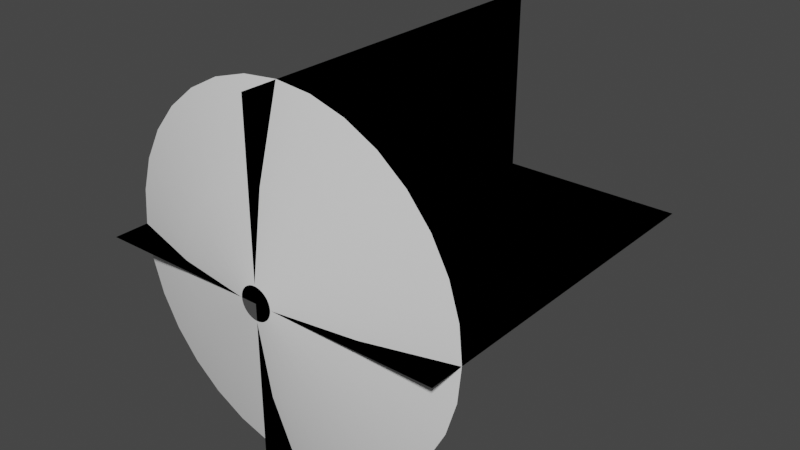 # Source: muzzleflash_cone.blend  (saved by Blender 2.92.15; exported with 4.5.12 LTS)
import bpy
from mathutils import Matrix  # noqa: F401  (used for matrix-valued properties, if any)

bpy.ops.wm.read_factory_settings(use_empty=True)
scene = bpy.context.scene
scene.name = 'Scene'

# ---- collections
col_collection = bpy.data.collections.new('Collection'); scene.collection.children.link(col_collection)

# ---- world
world_world = bpy.data.worlds.new('World'); scene.world = world_world
world_world.use_nodes = True; world_world.node_tree.nodes.clear()
_N = world_world.node_tree.nodes; _L = world_world.node_tree.links
n0 = _N.new('ShaderNodeOutputWorld'); n0.name = 'World Output'; n0.location = (300, 300)
n1 = _N.new('ShaderNodeBackground'); n1.name = 'Background'; n1.location = (10, 300)
n1.inputs[0].default_value = (0.05088, 0.05088, 0.05088, 1.0)
_L.new(n1.outputs[0], n0.inputs[0])
n0.is_active_output = True
world_world.color = (0.05088, 0.05088, 0.05088)
world_world.use_sun_shadow = False
world_world.sun_shadow_jitter_overblur = 0.0

# ---- meshes
me_circle = bpy.data.meshes.new('Circle')
me_circle.from_pydata([(0.0, 1.0, 0.1951), (-0.1951, 0.9808, 0.1951), (-0.3827, 0.9239, 0.1951), (-0.5556, 0.8315, 0.1951), (-0.7071, 0.7071, 0.1951), (-0.8315, 0.5556, 0.1951), (-0.9239, 0.3827, 0.1951), (-0.9808, 0.1951, 0.1951), (-1.0, 7.55e-08, 0.1951), (-0.9808, -0.1951, 0.1951), (-0.9239, -0.3827, 0.1951), (-0.8315, -0.5556, 0.1951), (-0.7071, -0.7071, 0.1951), (-0.5556, -0.8315, 0.1951), (-0.3827, -0.9239, 0.1951), (-0.1951, -0.9808, 0.1951), (3.258e-07, -1.0, 0.1951), (0.1951, -0.9808, 0.1951), (0.3827, -0.9239, 0.1951), (0.5556, -0.8315, 0.1951), (0.7071, -0.7071, 0.1951), (0.8315, -0.5556, 0.1951), (0.9239, -0.3827, 0.1951), (0.9808, -0.1951, 0.1951), (1.0, 9.656e-07, 0.1951), (0.9808, 0.1951, 0.1951), (0.9239, 0.3827, 0.1951), (0.8315, 0.5556, 0.1951), (0.7071, 0.7071, 0.1951), (0.5556, 0.8315, 0.1951), (0.3827, 0.9239, 0.1951), (0.1951, 0.9808, 0.1951), (-1.08e-07, 0.09024, 0.0), (-0.01761, 0.08851, 0.0), (-0.03453, 0.08337, 0.0), (-0.05014, 0.07504, 0.0), (-0.06381, 0.06381, 0.0), (-0.07504, 0.05014, 0.0), (-0.08337, 0.03454, 0.0), (-0.08851, 0.01761, 0.0), (-0.09024, 2.661e-07, 0.0), (-0.08851, -0.01761, 0.0), (-0.08337, -0.03453, 0.0), (-0.07504, -0.05014, 0.0), (-0.06381, -0.06381, 0.0), (-0.05014, -0.07503, 0.0), (-0.03453, -0.08337, 0.0), (-0.01761, -0.08851, 0.0), (-7.862e-08, -0.09024, 0.0), (0.01761, -0.08851, 0.0), (0.03453, -0.08337, 0.0), (0.05014, -0.07503, 0.0), (0.06381, -0.06381, 0.0), (0.07504, -0.05014, 0.0), (0.08337, -0.03453, 0.0), (0.08851, -0.01761, 0.0), (0.09024, 3.464e-07, 0.0), (0.08851, 0.01761, 0.0), (0.08337, 0.03454, 0.0), (0.07503, 0.05014, 0.0), (0.06381, 0.06381, 0.0), (0.05014, 0.07504, 0.0), (0.03453, 0.08337, 0.0), (0.01761, 0.08851, 0.0), (0.3855, 0.3855, 0.06714), (0.3029, 0.4533, 0.06714), (-0.1063, -0.5346, 0.06714), (1.236e-07, -0.5451, 0.06714), (-0.2086, 0.5036, 0.06714), (-0.3029, 0.4533, 0.06714), (0.2086, 0.5036, 0.06714), (0.1063, -0.5346, 0.06714), (-0.3855, 0.3855, 0.06714), (0.1063, 0.5346, 0.06714), (0.2086, -0.5036, 0.06714), (-0.4533, 0.3029, 0.06714), (-5.401e-08, 0.5451, 0.06714), (0.3029, -0.4533, 0.06714), (-0.5036, 0.2086, 0.06714), (0.3855, -0.3855, 0.06714), (-0.5346, 0.1063, 0.06714), (0.4533, -0.3029, 0.06714), (-0.5451, 1.708e-07, 0.06714), (0.5036, -0.2086, 0.06714), (-0.5346, -0.1063, 0.06714), (0.5346, -0.1063, 0.06714), (-0.5036, -0.2086, 0.06714), (0.5451, 6.56e-07, 0.06714), (-0.4533, -0.3029, 0.06714), (0.5346, 0.1063, 0.06714), (-0.3855, -0.3855, 0.06714), (0.5036, 0.2086, 0.06714), (-0.3029, -0.4533, 0.06714), (0.4533, 0.3029, 0.06714), (-0.2086, -0.5036, 0.06714), (-0.1063, 0.5346, 0.06714), (0.0011, 0.9985, 0.1942), (-0.194, 0.9793, 0.1942), (-0.3816, 0.9224, 0.1942), (-0.5545, 0.83, 0.1942), (-0.706, 0.7056, 0.1942), (-0.8304, 0.5541, 0.1942), (-0.9228, 0.3812, 0.1942), (-0.9797, 0.1936, 0.1942), (-0.9989, -0.001508, 0.1942), (-0.9797, -0.1966, 0.1942), (-0.9228, -0.3842, 0.1942), (-0.8304, -0.5571, 0.1942), (-0.706, -0.7086, 0.1942), (-0.5545, -0.833, 0.1942), (-0.3816, -0.9254, 0.1942), (-0.194, -0.9823, 0.1942), (0.0011, -1.002, 0.1942), (0.1962, -0.9823, 0.1942), (0.3838, -0.9254, 0.1942), (0.5567, -0.833, 0.1942), (0.7082, -0.7086, 0.1942), (0.8326, -0.5571, 0.1942), (0.925, -0.3842, 0.1942), (0.9819, -0.1966, 0.1942), (1.001, -0.001507, 0.1942), (0.9819, 0.1936, 0.1942), (0.925, 0.3812, 0.1942), (0.8326, 0.5541, 0.1942), (0.7082, 0.7056, 0.1942), (0.5567, 0.83, 0.1942), (0.3838, 0.9224, 0.1942), (0.1962, 0.9793, 0.1942), (0.0011, 0.08874, -0.0008588), (-0.01651, 0.087, -0.0008588), (-0.03344, 0.08187, -0.0008588), (-0.04904, 0.07353, -0.0008588), (-0.06271, 0.0623, -0.0008588), (-0.07394, 0.04863, -0.0008588), (-0.08227, 0.03303, -0.0008588), (-0.08741, 0.0161, -0.0008588), (-0.08914, -0.001508, -0.0008588), (-0.08741, -0.01911, -0.0008588), (-0.08227, -0.03604, -0.0008588), (-0.07394, -0.05164, -0.0008588), (-0.06271, -0.06532, -0.0008588), (-0.04904, -0.07654, -0.0008588), (-0.03344, -0.08488, -0.0008588), (-0.01651, -0.09002, -0.0008588), (0.0011, -0.09175, -0.0008588), (0.01871, -0.09002, -0.0008588), (0.03563, -0.08488, -0.0008588), (0.05124, -0.07654, -0.0008588), (0.06491, -0.06532, -0.0008588), (0.07613, -0.05164, -0.0008588), (0.08447, -0.03604, -0.0008588), (0.08961, -0.01911, -0.0008588), (0.09134, -0.001507, -0.0008588), (0.08961, 0.0161, -0.0008588), (0.08447, 0.03303, -0.0008588), (0.07613, 0.04863, -0.0008588), (0.06491, 0.0623, -0.0008588), (0.05124, 0.07353, -0.0008588), (0.03563, 0.08187, -0.0008588), (0.01871, 0.087, -0.0008588), (0.3866, 0.384, 0.06628), (0.304, 0.4517, 0.06628), (-0.1052, -0.5362, 0.06628), (0.0011, -0.5466, 0.06628), (-0.2075, 0.5021, 0.06628), (-0.3018, 0.4517, 0.06628), (0.2097, 0.5021, 0.06628), (0.1074, -0.5362, 0.06628), (-0.3844, 0.384, 0.06628), (0.1074, 0.5331, 0.06628), (0.2097, -0.5051, 0.06628), (-0.4522, 0.3013, 0.06628), (0.0011, 0.5436, 0.06628), (0.304, -0.4548, 0.06628), (-0.5025, 0.2071, 0.06628), (0.3866, -0.387, 0.06628), (-0.5335, 0.1048, 0.06628), (0.4544, -0.3044, 0.06628), (-0.544, -0.001508, 0.06628), (0.5047, -0.2101, 0.06628), (-0.5335, -0.1079, 0.06628), (0.5357, -0.1079, 0.06628), (-0.5025, -0.2101, 0.06628), (0.5462, -0.001507, 0.06628), (-0.4522, -0.3044, 0.06628), (0.5357, 0.1048, 0.06628), (-0.3844, -0.387, 0.06628), (0.5047, 0.2071, 0.06628), (-0.3018, -0.4548, 0.06628), (0.4544, 0.3013, 0.06628), (-0.2075, -0.5051, 0.06628), (-0.1052, 0.5331, 0.06628)], [], [(65, 64, 60, 61), (67, 66, 47, 48), (69, 68, 34, 35), (70, 65, 61, 62), (71, 67, 48, 49), (72, 69, 35, 36), (73, 70, 62, 63), (74, 71, 49, 50), (75, 72, 36, 37), (76, 73, 63, 32), (77, 74, 50, 51), (78, 75, 37, 38), (79, 77, 51, 52), (80, 78, 38, 39), (81, 79, 52, 53), (82, 80, 39, 40), (83, 81, 53, 54), (84, 82, 40, 41), (85, 83, 54, 55), (86, 84, 41, 42), (87, 85, 55, 56), (88, 86, 42, 43), (89, 87, 56, 57), (90, 88, 43, 44), (91, 89, 57, 58), (92, 90, 44, 45), (93, 91, 58, 59), (94, 92, 45, 46), (95, 76, 32, 33), (64, 93, 59, 60), (66, 94, 46, 47), (68, 95, 33, 34), (2, 1, 95, 68), (15, 14, 94, 66), (28, 27, 93, 64), (1, 0, 76, 95), (14, 13, 92, 94), (27, 26, 91, 93), (13, 12, 90, 92), (26, 25, 89, 91), (12, 11, 88, 90), (25, 24, 87, 89), (11, 10, 86, 88), (24, 23, 85, 87), (10, 9, 84, 86), (23, 22, 83, 85), (9, 8, 82, 84), (22, 21, 81, 83), (8, 7, 80, 82), (21, 20, 79, 81), (7, 6, 78, 80), (20, 19, 77, 79), (6, 5, 75, 78), (19, 18, 74, 77), (0, 31, 73, 76), (5, 4, 72, 75), (18, 17, 71, 74), (31, 30, 70, 73), (4, 3, 69, 72), (17, 16, 67, 71), (30, 29, 65, 70), (3, 2, 68, 69), (16, 15, 66, 67), (29, 28, 64, 65), (161, 157, 156, 160), (163, 144, 143, 162), (165, 131, 130, 164), (166, 158, 157, 161), (167, 145, 144, 163), (168, 132, 131, 165), (169, 159, 158, 166), (170, 146, 145, 167), (171, 133, 132, 168), (172, 128, 159, 169), (173, 147, 146, 170), (174, 134, 133, 171), (175, 148, 147, 173), (176, 135, 134, 174), (177, 149, 148, 175), (178, 136, 135, 176), (179, 150, 149, 177), (180, 137, 136, 178), (181, 151, 150, 179), (182, 138, 137, 180), (183, 152, 151, 181), (184, 139, 138, 182), (185, 153, 152, 183), (186, 140, 139, 184), (187, 154, 153, 185), (188, 141, 140, 186), (189, 155, 154, 187), (190, 142, 141, 188), (191, 129, 128, 172), (160, 156, 155, 189), (162, 143, 142, 190), (164, 130, 129, 191), (98, 164, 191, 97), (111, 162, 190, 110), (124, 160, 189, 123), (97, 191, 172, 96), (110, 190, 188, 109), (123, 189, 187, 122), (109, 188, 186, 108), (122, 187, 185, 121), (108, 186, 184, 107), (121, 185, 183, 120), (107, 184, 182, 106), (120, 183, 181, 119), (106, 182, 180, 105), (119, 181, 179, 118), (105, 180, 178, 104), (118, 179, 177, 117), (104, 178, 176, 103), (117, 177, 175, 116), (103, 176, 174, 102), (116, 175, 173, 115), (102, 174, 171, 101), (115, 173, 170, 114), (96, 172, 169, 127), (101, 171, 168, 100), (114, 170, 167, 113), (127, 169, 166, 126), (100, 168, 165, 99), (113, 167, 163, 112), (126, 166, 161, 125), (99, 165, 164, 98), (112, 163, 162, 111), (125, 161, 160, 124)])
me_circle.polygons.foreach_set('use_smooth', [True] * 128)
_uv = me_circle.uv_layers.new(name='UVMap')
_uv.uv.foreach_set('vector', [0.3115, 0.4985, 0.3426, 0.4985, 0.3426, 3.576e-07, 0.3115, 4.172e-07, 0.7164, 0.4985, 0.7475, 0.4985, 0.7475, -5.96e-07, 0.7164, -4.768e-07, 0.1246, 0.4985, 0.1557, 0.4985, 0.1557, 7.749e-07, 0.1246, 8.345e-07, 0.2803, 0.4985, 0.3115, 0.4985, 0.3115, 4.172e-07, 0.2803, 4.768e-07, 0.6852, 0.4985, 0.7164, 0.4985, 0.7164, -4.768e-07, 0.6852, -4.172e-07, 0.09344, 0.4985, 0.1246, 0.4985, 0.1246, 8.345e-07, 0.09344, 9.537e-07, 0.2492, 0.4985, 0.2803, 0.4985, 0.2803, 4.768e-07, 0.2492, 5.96e-07, 0.6541, 0.4985, 0.6852, 0.4985, 0.6852, -4.172e-07, 0.6541, -3.576e-07, 0.06229, 0.4985, 0.09344, 0.4985, 0.09344, 9.537e-07, 0.06229, 1.013e-06, 0.218, 0.4985, 0.2492, 0.4985, 0.2492, 5.96e-07, 0.218, 6.557e-07, 0.6229, 0.4985, 0.6541, 0.4985, 0.6541, -3.576e-07, 0.6229, -2.98e-07, 0.03115, 0.4985, 0.06229, 0.4985, 0.06229, 1.013e-06, 0.03114, 1.073e-06, 0.5918, 0.4985, 0.6229, 0.4985, 0.6229, -2.98e-07, 0.5918, -2.384e-07, 0.0, 0.4985, 0.03115, 0.4985, 0.03114, 1.073e-06, -1.132e-06, 1.132e-06, 0.5606, 0.4985, 0.5918, 0.4985, 0.5918, -2.384e-07, 0.5606, -1.192e-07, 0.9655, 0.4985, 0.9967, 0.4985, 0.9967, -1.132e-06, 0.9655, -1.073e-06, 0.5295, 0.4985, 0.5606, 0.4985, 0.5606, -1.192e-07, 0.5295, -5.96e-08, 0.9344, 0.4985, 0.9655, 0.4985, 0.9655, -1.073e-06, 0.9344, -1.013e-06, 0.4983, 0.4985, 0.5295, 0.4985, 0.5295, -5.96e-08, 0.4983, 0.0, 0.9032, 0.4985, 0.9344, 0.4985, 0.9344, -1.013e-06, 0.9032, -9.537e-07, 0.4672, 0.4985, 0.4983, 0.4985, 0.4983, 0.0, 0.4672, 5.96e-08, 0.8721, 0.4985, 0.9032, 0.4985, 0.9032, -9.537e-07, 0.8721, -8.345e-07, 0.436, 0.4985, 0.4672, 0.4985, 0.4672, 5.96e-08, 0.436, 1.192e-07, 0.8409, 0.4985, 0.8721, 0.4985, 0.8721, -8.345e-07, 0.8409, -7.749e-07, 0.4049, 0.4985, 0.436, 0.4985, 0.436, 1.192e-07, 0.4049, 2.384e-07, 0.8098, 0.4985, 0.8409, 0.4985, 0.8409, -7.749e-07, 0.8098, -7.153e-07, 0.3737, 0.4985, 0.4049, 0.4985, 0.4049, 2.384e-07, 0.3737, 2.98e-07, 0.7786, 0.4985, 0.8098, 0.4985, 0.8098, -7.153e-07, 0.7786, -6.557e-07, 0.1869, 0.4985, 0.218, 0.4985, 0.218, 6.557e-07, 0.1869, 7.153e-07, 0.3426, 0.4985, 0.3737, 0.4985, 0.3737, 2.98e-07, 0.3426, 3.576e-07, 0.7475, 0.4985, 0.7786, 0.4985, 0.7786, -6.557e-07, 0.7475, -5.96e-07, 0.1557, 0.4985, 0.1869, 0.4985, 0.1869, 7.153e-07, 0.1557, 7.749e-07, 0.1557, 0.9971, 0.1869, 0.9971, 0.1869, 0.4985, 0.1557, 0.4985, 0.7475, 0.9971, 0.7786, 0.9971, 0.7786, 0.4985, 0.7475, 0.4985, 0.3426, 0.9971, 0.3738, 0.9971, 0.3737, 0.4985, 0.3426, 0.4985, 0.1869, 0.9971, 0.218, 0.9971, 0.218, 0.4985, 0.1869, 0.4985, 0.7786, 0.9971, 0.8098, 0.9971, 0.8098, 0.4985, 0.7786, 0.4985, 0.3738, 0.9971, 0.4049, 0.9971, 0.4049, 0.4985, 0.3737, 0.4985, 0.8098, 0.9971, 0.8409, 0.9971, 0.8409, 0.4985, 0.8098, 0.4985, 0.4049, 0.9971, 0.436, 0.9971, 0.436, 0.4985, 0.4049, 0.4985, 0.8409, 0.9971, 0.8721, 0.9971, 0.8721, 0.4985, 0.8409, 0.4985, 0.436, 0.9971, 0.4672, 0.9971, 0.4672, 0.4985, 0.436, 0.4985, 0.8721, 0.9971, 0.9032, 0.9971, 0.9032, 0.4985, 0.8721, 0.4985, 0.4672, 0.9971, 0.4983, 0.9971, 0.4983, 0.4985, 0.4672, 0.4985, 0.9032, 0.9971, 0.9344, 0.9971, 0.9344, 0.4985, 0.9032, 0.4985, 0.4983, 0.9971, 0.5295, 0.9971, 0.5295, 0.4985, 0.4983, 0.4985, 0.9344, 0.9971, 0.9655, 0.9971, 0.9655, 0.4985, 0.9344, 0.4985, 0.5295, 0.9971, 0.5606, 0.9971, 0.5606, 0.4985, 0.5295, 0.4985, 0.9655, 0.9971, 0.9967, 0.9971, 0.9967, 0.4985, 0.9655, 0.4985, 0.5606, 0.9971, 0.5918, 0.9971, 0.5918, 0.4985, 0.5606, 0.4985, 1.132e-06, 0.9971, 0.03115, 0.9971, 0.03115, 0.4985, 0.0, 0.4985, 0.5918, 0.9971, 0.6229, 0.9971, 0.6229, 0.4985, 0.5918, 0.4985, 0.03115, 0.9971, 0.06229, 0.9971, 0.06229, 0.4985, 0.03115, 0.4985, 0.6229, 0.9971, 0.6541, 0.9971, 0.6541, 0.4985, 0.6229, 0.4985, 0.218, 0.9971, 0.2492, 0.9971, 0.2492, 0.4985, 0.218, 0.4985, 0.06229, 0.9971, 0.09344, 0.9971, 0.09344, 0.4985, 0.06229, 0.4985, 0.6541, 0.9971, 0.6852, 0.9971, 0.6852, 0.4985, 0.6541, 0.4985, 0.2492, 0.9971, 0.2803, 0.9971, 0.2803, 0.4985, 0.2492, 0.4985, 0.09344, 0.9971, 0.1246, 0.9971, 0.1246, 0.4985, 0.09344, 0.4985, 0.6852, 0.9971, 0.7164, 0.9971, 0.7164, 0.4985, 0.6852, 0.4985, 0.2803, 0.9971, 0.3115, 0.9971, 0.3115, 0.4985, 0.2803, 0.4985, 0.1246, 0.9971, 0.1557, 0.9971, 0.1557, 0.4985, 0.1246, 0.4985, 0.7164, 0.9971, 0.7475, 0.9971, 0.7475, 0.4985, 0.7164, 0.4985, 0.3115, 0.9971, 0.3426, 0.9971, 0.3426, 0.4985, 0.3115, 0.4985, 0.3115, 0.4985, 0.3115, 4.172e-07, 0.3426, 3.576e-07, 0.3426, 0.4985, 0.7164, 0.4985, 0.7164, -4.768e-07, 0.7475, -5.96e-07, 0.7475, 0.4985, 0.1246, 0.4985, 0.1246, 8.345e-07, 0.1557, 7.749e-07, 0.1557, 0.4985, 0.2803, 0.4985, 0.2803, 4.768e-07, 0.3115, 4.172e-07, 0.3115, 0.4985, 0.6852, 0.4985, 0.6852, -4.172e-07, 0.7164, -4.768e-07, 0.7164, 0.4985, 0.09344, 0.4985, 0.09344, 9.537e-07, 0.1246, 8.345e-07, 0.1246, 0.4985, 0.2492, 0.4985, 0.2492, 5.96e-07, 0.2803, 4.768e-07, 0.2803, 0.4985, 0.6541, 0.4985, 0.6541, -3.576e-07, 0.6852, -4.172e-07, 0.6852, 0.4985, 0.06229, 0.4985, 0.06229, 1.013e-06, 0.09344, 9.537e-07, 0.09344, 0.4985, 0.218, 0.4985, 0.218, 6.557e-07, 0.2492, 5.96e-07, 0.2492, 0.4985, 0.6229, 0.4985, 0.6229, -2.98e-07, 0.6541, -3.576e-07, 0.6541, 0.4985, 0.03115, 0.4985, 0.03114, 1.073e-06, 0.06229, 1.013e-06, 0.06229, 0.4985, 0.5918, 0.4985, 0.5918, -2.384e-07, 0.6229, -2.98e-07, 0.6229, 0.4985, 0.0, 0.4985, -1.132e-06, 1.132e-06, 0.03114, 1.073e-06, 0.03115, 0.4985, 0.5606, 0.4985, 0.5606, -1.192e-07, 0.5918, -2.384e-07, 0.5918, 0.4985, 0.9655, 0.4985, 0.9655, -1.073e-06, 0.9967, -1.132e-06, 0.9967, 0.4985, 0.5295, 0.4985, 0.5295, -5.96e-08, 0.5606, -1.192e-07, 0.5606, 0.4985, 0.9344, 0.4985, 0.9344, -1.013e-06, 0.9655, -1.073e-06, 0.9655, 0.4985, 0.4983, 0.4985, 0.4983, 0.0, 0.5295, -5.96e-08, 0.5295, 0.4985, 0.9032, 0.4985, 0.9032, -9.537e-07, 0.9344, -1.013e-06, 0.9344, 0.4985, 0.4672, 0.4985, 0.4672, 5.96e-08, 0.4983, 0.0, 0.4983, 0.4985, 0.8721, 0.4985, 0.8721, -8.345e-07, 0.9032, -9.537e-07, 0.9032, 0.4985, 0.436, 0.4985, 0.436, 1.192e-07, 0.4672, 5.96e-08, 0.4672, 0.4985, 0.8409, 0.4985, 0.8409, -7.749e-07, 0.8721, -8.345e-07, 0.8721, 0.4985, 0.4049, 0.4985, 0.4049, 2.384e-07, 0.436, 1.192e-07, 0.436, 0.4985, 0.8098, 0.4985, 0.8098, -7.153e-07, 0.8409, -7.749e-07, 0.8409, 0.4985, 0.3737, 0.4985, 0.3737, 2.98e-07, 0.4049, 2.384e-07, 0.4049, 0.4985, 0.7786, 0.4985, 0.7786, -6.557e-07, 0.8098, -7.153e-07, 0.8098, 0.4985, 0.1869, 0.4985, 0.1869, 7.153e-07, 0.218, 6.557e-07, 0.218, 0.4985, 0.3426, 0.4985, 0.3426, 3.576e-07, 0.3737, 2.98e-07, 0.3737, 0.4985, 0.7475, 0.4985, 0.7475, -5.96e-07, 0.7786, -6.557e-07, 0.7786, 0.4985, 0.1557, 0.4985, 0.1557, 7.749e-07, 0.1869, 7.153e-07, 0.1869, 0.4985, 0.1557, 0.9971, 0.1557, 0.4985, 0.1869, 0.4985, 0.1869, 0.9971, 0.7475, 0.9971, 0.7475, 0.4985, 0.7786, 0.4985, 0.7786, 0.9971, 0.3426, 0.9971, 0.3426, 0.4985, 0.3737, 0.4985, 0.3738, 0.9971, 0.1869, 0.9971, 0.1869, 0.4985, 0.218, 0.4985, 0.218, 0.9971, 0.7786, 0.9971, 0.7786, 0.4985, 0.8098, 0.4985, 0.8098, 0.9971, 0.3738, 0.9971, 0.3737, 0.4985, 0.4049, 0.4985, 0.4049, 0.9971, 0.8098, 0.9971, 0.8098, 0.4985, 0.8409, 0.4985, 0.8409, 0.9971, 0.4049, 0.9971, 0.4049, 0.4985, 0.436, 0.4985, 0.436, 0.9971, 0.8409, 0.9971, 0.8409, 0.4985, 0.8721, 0.4985, 0.8721, 0.9971, 0.436, 0.9971, 0.436, 0.4985, 0.4672, 0.4985, 0.4672, 0.9971, 0.8721, 0.9971, 0.8721, 0.4985, 0.9032, 0.4985, 0.9032, 0.9971, 0.4672, 0.9971, 0.4672, 0.4985, 0.4983, 0.4985, 0.4983, 0.9971, 0.9032, 0.9971, 0.9032, 0.4985, 0.9344, 0.4985, 0.9344, 0.9971, 0.4983, 0.9971, 0.4983, 0.4985, 0.5295, 0.4985, 0.5295, 0.9971, 0.9344, 0.9971, 0.9344, 0.4985, 0.9655, 0.4985, 0.9655, 0.9971, 0.5295, 0.9971, 0.5295, 0.4985, 0.5606, 0.4985, 0.5606, 0.9971, 0.9655, 0.9971, 0.9655, 0.4985, 0.9967, 0.4985, 0.9967, 0.9971, 0.5606, 0.9971, 0.5606, 0.4985, 0.5918, 0.4985, 0.5918, 0.9971, 1.132e-06, 0.9971, 0.0, 0.4985, 0.03115, 0.4985, 0.03115, 0.9971, 0.5918, 0.9971, 0.5918, 0.4985, 0.6229, 0.4985, 0.6229, 0.9971, 0.03115, 0.9971, 0.03115, 0.4985, 0.06229, 0.4985, 0.06229, 0.9971, 0.6229, 0.9971, 0.6229, 0.4985, 0.6541, 0.4985, 0.6541, 0.9971, 0.218, 0.9971, 0.218, 0.4985, 0.2492, 0.4985, 0.2492, 0.9971, 0.06229, 0.9971, 0.06229, 0.4985, 0.09344, 0.4985, 0.09344, 0.9971, 0.6541, 0.9971, 0.6541, 0.4985, 0.6852, 0.4985, 0.6852, 0.9971, 0.2492, 0.9971, 0.2492, 0.4985, 0.2803, 0.4985, 0.2803, 0.9971, 0.09344, 0.9971, 0.09344, 0.4985, 0.1246, 0.4985, 0.1246, 0.9971, 0.6852, 0.9971, 0.6852, 0.4985, 0.7164, 0.4985, 0.7164, 0.9971, 0.2803, 0.9971, 0.2803, 0.4985, 0.3115, 0.4985, 0.3115, 0.9971, 0.1246, 0.9971, 0.1246, 0.4985, 0.1557, 0.4985, 0.1557, 0.9971, 0.7164, 0.9971, 0.7164, 0.4985, 0.7475, 0.4985, 0.7475, 0.9971, 0.3115, 0.9971, 0.3115, 0.4985, 0.3426, 0.4985, 0.3426, 0.9971])
_ca = me_circle.color_attributes.new('Col', 'BYTE_COLOR', 'CORNER')
_ca.data.foreach_set('color', [1.0, 1.0, 1.0, 1.0, 1.0, 1.0, 1.0, 1.0, 1.0, 1.0, 1.0, 1.0, 1.0, 1.0, 1.0, 1.0, 1.0, 1.0, 1.0, 1.0, 1.0, 1.0, 1.0, 1.0, 1.0, 1.0, 1.0, 1.0, 1.0, 1.0, 1.0, 1.0, 1.0, 1.0, 1.0, 1.0, 1.0, 1.0, 1.0, 1.0, 1.0, 1.0, 1.0, 1.0, 1.0, 1.0, 1.0, 1.0, 1.0, 1.0, 1.0, 1.0, 1.0, 1.0, 1.0, 1.0, 1.0, 1.0, 1.0, 1.0, 1.0, 1.0, 1.0, 1.0, 1.0, 1.0, 1.0, 1.0, 1.0, 1.0, 1.0, 1.0, 1.0, 1.0, 1.0, 1.0, 1.0, 1.0, 1.0, 1.0, 1.0, 1.0, 1.0, 1.0, 1.0, 1.0, 1.0, 1.0, 1.0, 1.0, 1.0, 1.0, 1.0, 1.0, 1.0, 1.0, 1.0, 1.0, 1.0, 1.0, 1.0, 1.0, 1.0, 1.0, 1.0, 1.0, 1.0, 1.0, 1.0, 1.0, 1.0, 1.0, 1.0, 1.0, 1.0, 1.0, 1.0, 1.0, 1.0, 1.0, 1.0, 1.0, 1.0, 1.0, 1.0, 1.0, 1.0, 1.0, 1.0, 1.0, 1.0, 1.0, 1.0, 1.0, 1.0, 1.0, 1.0, 1.0, 1.0, 1.0, 1.0, 1.0, 1.0, 1.0, 1.0, 1.0, 1.0, 1.0, 1.0, 1.0, 1.0, 1.0, 1.0, 1.0, 1.0, 1.0, 1.0, 1.0, 1.0, 1.0, 1.0, 1.0, 1.0, 1.0, 1.0, 1.0, 1.0, 1.0, 1.0, 1.0, 1.0, 1.0, 1.0, 1.0, 1.0, 1.0, 1.0, 1.0, 1.0, 1.0, 1.0, 1.0, 1.0, 1.0, 1.0, 1.0, 1.0, 1.0, 1.0, 1.0, 1.0, 1.0, 1.0, 1.0, 1.0, 1.0, 1.0, 1.0, 1.0, 1.0, 1.0, 1.0, 1.0, 1.0, 1.0, 1.0, 1.0, 1.0, 1.0, 1.0, 1.0, 1.0, 1.0, 1.0, 1.0, 1.0, 1.0, 1.0, 1.0, 1.0, 1.0, 1.0, 1.0, 1.0, 1.0, 1.0, 1.0, 1.0, 1.0, 1.0, 1.0, 1.0, 1.0, 1.0, 1.0, 1.0, 1.0, 1.0, 1.0, 1.0, 1.0, 1.0, 1.0, 1.0, 1.0, 1.0, 1.0, 1.0, 1.0, 1.0, 1.0, 1.0, 1.0, 1.0, 1.0, 1.0, 1.0, 1.0, 1.0, 1.0, 1.0, 1.0, 1.0, 1.0, 1.0, 1.0, 1.0, 1.0, 1.0, 1.0, 1.0, 1.0, 1.0, 1.0, 1.0, 1.0, 1.0, 1.0, 1.0, 1.0, 1.0, 1.0, 1.0, 1.0, 1.0, 1.0, 1.0, 1.0, 1.0, 1.0, 1.0, 1.0, 1.0, 1.0, 1.0, 1.0, 1.0, 1.0, 1.0, 1.0, 1.0, 1.0, 1.0, 1.0, 1.0, 1.0, 1.0, 1.0, 1.0, 1.0, 1.0, 1.0, 1.0, 1.0, 1.0, 1.0, 1.0, 1.0, 1.0, 1.0, 1.0, 1.0, 1.0, 1.0, 1.0, 1.0, 1.0, 1.0, 1.0, 1.0, 1.0, 1.0, 1.0, 1.0, 1.0, 1.0, 1.0, 1.0, 1.0, 1.0, 1.0, 1.0, 1.0, 1.0, 1.0, 1.0, 1.0, 1.0, 1.0, 1.0, 1.0, 1.0, 1.0, 1.0, 1.0, 1.0, 1.0, 1.0, 1.0, 1.0, 1.0, 1.0, 1.0, 1.0, 1.0, 1.0, 1.0, 1.0, 1.0, 1.0, 1.0, 1.0, 1.0, 1.0, 1.0, 1.0, 1.0, 1.0, 1.0, 1.0, 1.0, 1.0, 1.0, 1.0, 1.0, 1.0, 1.0, 1.0, 1.0, 1.0, 1.0, 1.0, 1.0, 1.0, 1.0, 1.0, 1.0, 1.0, 1.0, 1.0, 1.0, 1.0, 1.0, 1.0, 1.0, 1.0, 1.0, 1.0, 1.0, 1.0, 1.0, 1.0, 1.0, 1.0, 1.0, 1.0, 1.0, 1.0, 1.0, 1.0, 1.0, 1.0, 1.0, 1.0, 1.0, 1.0, 1.0, 1.0, 1.0, 1.0, 1.0, 1.0, 1.0, 1.0, 1.0, 1.0, 1.0, 1.0, 1.0, 1.0, 1.0, 1.0, 1.0, 1.0, 1.0, 1.0, 1.0, 1.0, 1.0, 1.0, 1.0, 1.0, 1.0, 1.0, 1.0, 1.0, 1.0, 1.0, 1.0, 1.0, 1.0, 1.0, 1.0, 1.0, 1.0, 1.0, 1.0, 1.0, 1.0, 1.0, 1.0, 1.0, 1.0, 1.0, 1.0, 1.0, 1.0, 1.0, 1.0, 1.0, 1.0, 1.0, 1.0, 1.0, 1.0, 1.0, 1.0, 1.0, 1.0, 1.0, 1.0, 1.0, 1.0, 1.0, 1.0, 1.0, 1.0, 1.0, 1.0, 1.0, 1.0, 1.0, 1.0, 1.0, 1.0, 1.0, 1.0, 1.0, 1.0, 1.0, 1.0, 1.0, 1.0, 1.0, 1.0, 1.0, 1.0, 1.0, 1.0, 1.0, 1.0, 1.0, 1.0, 1.0, 1.0, 1.0, 1.0, 1.0, 1.0, 1.0, 1.0, 1.0, 1.0, 1.0, 1.0, 1.0, 1.0, 1.0, 1.0, 1.0, 1.0, 1.0, 1.0, 1.0, 1.0, 1.0, 1.0, 1.0, 1.0, 1.0, 1.0, 1.0, 1.0, 1.0, 1.0, 1.0, 1.0, 1.0, 1.0, 1.0, 1.0, 1.0, 1.0, 1.0, 1.0, 1.0, 1.0, 1.0, 1.0, 1.0, 1.0, 1.0, 1.0, 1.0, 1.0, 1.0, 1.0, 1.0, 1.0, 1.0, 1.0, 1.0, 1.0, 1.0, 1.0, 1.0, 1.0, 1.0, 1.0, 1.0, 1.0, 1.0, 1.0, 1.0, 1.0, 1.0, 1.0, 1.0, 1.0, 1.0, 1.0, 1.0, 1.0, 1.0, 1.0, 1.0, 1.0, 1.0, 1.0, 1.0, 1.0, 1.0, 1.0, 1.0, 1.0, 1.0, 1.0, 1.0, 1.0, 1.0, 1.0, 1.0, 1.0, 1.0, 1.0, 1.0, 1.0, 1.0, 1.0, 1.0, 1.0, 1.0, 1.0, 1.0, 1.0, 1.0, 1.0, 1.0, 1.0, 1.0, 1.0, 1.0, 1.0, 1.0, 1.0, 1.0, 1.0, 1.0, 1.0, 1.0, 1.0, 1.0, 1.0, 1.0, 1.0, 1.0, 1.0, 1.0, 1.0, 1.0, 1.0, 1.0, 1.0, 1.0, 1.0, 1.0, 1.0, 1.0, 1.0, 1.0, 1.0, 1.0, 1.0, 1.0, 1.0, 1.0, 1.0, 1.0, 1.0, 1.0, 1.0, 1.0, 1.0, 1.0, 1.0, 1.0, 1.0, 1.0, 1.0, 1.0, 1.0, 1.0, 1.0, 1.0, 1.0, 1.0, 1.0, 1.0, 1.0, 1.0, 1.0, 1.0, 1.0, 1.0, 1.0, 1.0, 1.0, 1.0, 1.0, 1.0, 1.0, 1.0, 1.0, 1.0, 1.0, 1.0, 1.0, 1.0, 1.0, 1.0, 1.0, 1.0, 1.0, 1.0, 1.0, 1.0, 1.0, 1.0, 1.0, 1.0, 1.0, 1.0, 1.0, 1.0, 1.0, 1.0, 1.0, 1.0, 1.0, 1.0, 1.0, 1.0, 1.0, 1.0, 1.0, 1.0, 1.0, 1.0, 1.0, 1.0, 1.0, 1.0, 1.0, 1.0, 1.0, 1.0, 1.0, 1.0, 1.0, 1.0, 1.0, 1.0, 1.0, 1.0, 1.0, 1.0, 1.0, 1.0, 1.0, 1.0, 1.0, 1.0, 1.0, 1.0, 1.0, 1.0, 1.0, 1.0, 1.0, 1.0, 1.0, 1.0, 1.0, 1.0, 1.0, 1.0, 1.0, 1.0, 1.0, 1.0, 1.0, 1.0, 1.0, 1.0, 1.0, 1.0, 1.0, 1.0, 1.0, 1.0, 1.0, 1.0, 1.0, 1.0, 1.0, 1.0, 1.0, 1.0, 1.0, 1.0, 1.0, 1.0, 1.0, 1.0, 1.0, 1.0, 1.0, 1.0, 1.0, 1.0, 1.0, 1.0, 1.0, 1.0, 1.0, 1.0, 1.0, 1.0, 1.0, 1.0, 1.0, 1.0, 1.0, 1.0, 1.0, 1.0, 1.0, 1.0, 1.0, 1.0, 1.0, 1.0, 1.0, 1.0, 1.0, 1.0, 1.0, 1.0, 1.0, 1.0, 1.0, 1.0, 1.0, 1.0, 1.0, 1.0, 1.0, 1.0, 1.0, 1.0, 1.0, 1.0, 1.0, 1.0, 1.0, 1.0, 1.0, 1.0, 1.0, 1.0, 1.0, 1.0, 1.0, 1.0, 1.0, 1.0, 1.0, 1.0, 1.0, 1.0, 1.0, 1.0, 1.0, 1.0, 1.0, 1.0, 1.0, 1.0, 1.0, 1.0, 1.0, 1.0, 1.0, 1.0, 1.0, 1.0, 1.0, 1.0, 1.0, 1.0, 1.0, 1.0, 1.0, 1.0, 1.0, 1.0, 1.0, 1.0, 1.0, 1.0, 1.0, 1.0, 1.0, 1.0, 1.0, 1.0, 1.0, 1.0, 1.0, 1.0, 1.0, 1.0, 1.0, 1.0, 1.0, 1.0, 1.0, 1.0, 1.0, 1.0, 1.0, 1.0, 1.0, 1.0, 1.0, 1.0, 1.0, 1.0, 1.0, 1.0, 1.0, 1.0, 1.0, 1.0, 1.0, 1.0, 1.0, 1.0, 1.0, 1.0, 1.0, 1.0, 1.0, 1.0, 1.0, 1.0, 1.0, 1.0, 1.0, 1.0, 1.0, 1.0, 1.0, 1.0, 1.0, 1.0, 1.0, 1.0, 1.0, 1.0, 1.0, 1.0, 1.0, 1.0, 1.0, 1.0, 1.0, 1.0, 1.0, 1.0, 1.0, 1.0, 1.0, 1.0, 1.0, 1.0, 1.0, 1.0, 1.0, 1.0, 1.0, 1.0, 1.0, 1.0, 1.0, 1.0, 1.0, 1.0, 1.0, 1.0, 1.0, 1.0, 1.0, 1.0, 1.0, 1.0, 1.0, 1.0, 1.0, 1.0, 1.0, 1.0, 1.0, 1.0, 1.0, 1.0, 1.0, 1.0, 1.0, 1.0, 1.0, 1.0, 1.0, 1.0, 1.0, 1.0, 1.0, 1.0, 1.0, 1.0, 1.0, 1.0, 1.0, 1.0, 1.0, 1.0, 1.0, 1.0, 1.0, 1.0, 1.0, 1.0, 1.0, 1.0, 1.0, 1.0, 1.0, 1.0, 1.0, 1.0, 1.0, 1.0, 1.0, 1.0, 1.0, 1.0, 1.0, 1.0, 1.0, 1.0, 1.0, 1.0, 1.0, 1.0, 1.0, 1.0, 1.0, 1.0, 1.0, 1.0, 1.0, 1.0, 1.0, 1.0, 1.0, 1.0, 1.0, 1.0, 1.0, 1.0, 1.0, 1.0, 1.0, 1.0, 1.0, 1.0, 1.0, 1.0, 1.0, 1.0, 1.0, 1.0, 1.0, 1.0, 1.0, 1.0, 1.0, 1.0, 1.0, 1.0, 1.0, 1.0, 1.0, 1.0, 1.0, 1.0, 1.0, 1.0, 1.0, 1.0, 1.0, 1.0, 1.0, 1.0, 1.0, 1.0, 1.0, 1.0, 1.0, 1.0, 1.0, 1.0, 1.0, 1.0, 1.0, 1.0, 1.0, 1.0, 1.0, 1.0, 1.0, 1.0, 1.0, 1.0, 1.0, 1.0, 1.0, 1.0, 1.0, 1.0, 1.0, 1.0, 1.0, 1.0, 1.0, 1.0, 1.0, 1.0, 1.0, 1.0, 1.0, 1.0, 1.0, 1.0, 1.0, 1.0, 1.0, 1.0, 1.0, 1.0, 1.0, 1.0, 1.0, 1.0, 1.0, 1.0, 1.0, 1.0, 1.0, 1.0, 1.0, 1.0, 1.0, 1.0, 1.0, 1.0, 1.0, 1.0, 1.0, 1.0, 1.0, 1.0, 1.0, 1.0, 1.0, 1.0, 1.0, 1.0, 1.0, 1.0, 1.0, 1.0, 1.0, 1.0, 1.0, 1.0, 1.0, 1.0, 1.0, 1.0, 1.0, 1.0, 1.0, 1.0, 1.0, 1.0, 1.0, 1.0, 1.0, 1.0, 1.0, 1.0, 1.0, 1.0, 1.0, 1.0, 1.0, 1.0, 1.0, 1.0, 1.0, 1.0, 1.0, 1.0, 1.0, 1.0, 1.0, 1.0, 1.0, 1.0, 1.0, 1.0, 1.0, 1.0, 1.0, 1.0, 1.0, 1.0, 1.0, 1.0, 1.0, 1.0, 1.0, 1.0, 1.0, 1.0, 1.0, 1.0, 1.0, 1.0, 1.0, 1.0, 1.0, 1.0, 1.0, 1.0, 1.0, 1.0, 1.0, 1.0, 1.0, 1.0, 1.0, 1.0, 1.0, 1.0, 1.0, 1.0, 1.0, 1.0, 1.0, 1.0, 1.0, 1.0, 1.0, 1.0, 1.0, 1.0, 1.0, 1.0, 1.0, 1.0, 1.0, 1.0, 1.0, 1.0, 1.0, 1.0, 1.0, 1.0, 1.0, 1.0, 1.0, 1.0, 1.0, 1.0, 1.0, 1.0, 1.0, 1.0, 1.0, 1.0, 1.0, 1.0, 1.0, 1.0, 1.0, 1.0, 1.0, 1.0, 1.0, 1.0, 1.0, 1.0, 1.0, 1.0, 1.0, 1.0, 1.0, 1.0, 1.0, 1.0, 1.0, 1.0, 1.0, 1.0, 1.0, 1.0, 1.0, 1.0, 1.0, 1.0, 1.0, 1.0, 1.0, 1.0, 1.0, 1.0, 1.0, 1.0, 1.0, 1.0, 1.0, 1.0, 1.0, 1.0, 1.0, 1.0, 1.0, 1.0, 1.0, 1.0, 1.0, 1.0, 1.0, 1.0, 1.0, 1.0, 1.0, 1.0, 1.0, 1.0, 1.0, 1.0, 1.0, 1.0, 1.0, 1.0, 1.0, 1.0, 1.0, 1.0, 1.0, 1.0, 1.0, 1.0, 1.0, 1.0, 1.0, 1.0, 1.0, 1.0, 1.0, 1.0, 1.0, 1.0, 1.0, 1.0, 1.0, 1.0, 1.0, 1.0, 1.0, 1.0, 1.0, 1.0, 1.0, 1.0, 1.0, 1.0, 1.0, 1.0, 1.0, 1.0, 1.0, 1.0, 1.0, 1.0, 1.0, 1.0, 1.0, 1.0, 1.0, 1.0, 1.0, 1.0, 1.0, 1.0, 1.0, 1.0, 1.0, 1.0, 1.0, 1.0, 1.0, 1.0, 1.0, 1.0, 1.0, 1.0, 1.0, 1.0, 1.0, 1.0, 1.0, 1.0, 1.0, 1.0, 1.0, 1.0, 1.0, 1.0, 1.0, 1.0, 1.0, 1.0, 1.0, 1.0, 1.0, 1.0, 1.0, 1.0, 1.0, 1.0, 1.0, 1.0, 1.0, 1.0, 1.0, 1.0, 1.0, 1.0, 1.0, 1.0, 1.0, 1.0, 1.0, 1.0, 1.0, 1.0, 1.0, 1.0, 1.0, 1.0, 1.0, 1.0, 1.0, 1.0, 1.0, 1.0, 1.0, 1.0, 1.0, 1.0, 1.0, 1.0, 1.0, 1.0, 1.0, 1.0, 1.0, 1.0, 1.0, 1.0, 1.0, 1.0, 1.0, 1.0, 1.0, 1.0, 1.0, 1.0, 1.0, 1.0, 1.0, 1.0, 1.0, 1.0, 1.0, 1.0, 1.0, 1.0, 1.0, 1.0, 1.0, 1.0, 1.0, 1.0, 1.0, 1.0, 1.0, 1.0, 1.0, 1.0, 1.0, 1.0, 1.0, 1.0, 1.0, 1.0, 1.0, 1.0, 1.0, 1.0, 1.0, 1.0, 1.0, 1.0, 1.0, 1.0, 1.0, 1.0, 1.0, 1.0, 1.0, 1.0, 1.0, 1.0, 1.0, 1.0, 1.0, 1.0, 1.0, 1.0, 1.0, 1.0, 1.0, 1.0, 1.0, 1.0, 1.0, 1.0, 1.0, 1.0, 1.0, 1.0, 1.0, 1.0, 1.0, 1.0, 1.0, 1.0, 1.0, 1.0, 1.0, 1.0, 1.0, 1.0, 1.0, 1.0, 1.0, 1.0, 1.0, 1.0, 1.0, 1.0, 1.0, 1.0, 1.0, 1.0, 1.0, 1.0, 1.0, 1.0, 1.0, 1.0, 1.0, 1.0, 1.0, 1.0, 1.0, 1.0, 1.0, 1.0, 1.0, 1.0, 1.0, 1.0, 1.0, 1.0, 1.0, 1.0, 1.0, 1.0, 1.0, 1.0, 1.0, 1.0, 1.0, 1.0, 1.0, 1.0, 1.0, 1.0, 1.0, 1.0, 1.0, 1.0, 1.0, 1.0, 1.0, 1.0, 1.0, 1.0, 1.0, 1.0, 1.0, 1.0, 1.0, 1.0, 1.0, 1.0, 1.0, 1.0, 1.0, 1.0, 1.0, 1.0, 1.0, 1.0, 1.0, 1.0, 1.0, 1.0, 1.0, 1.0, 1.0, 1.0, 1.0, 1.0, 1.0, 1.0, 1.0, 1.0, 1.0, 1.0, 1.0, 1.0, 1.0, 1.0, 1.0, 1.0, 1.0, 1.0, 1.0, 1.0, 1.0, 1.0, 1.0, 1.0, 1.0, 1.0, 1.0, 1.0, 1.0, 1.0, 1.0, 1.0, 1.0, 1.0, 1.0, 1.0, 1.0, 1.0, 1.0, 1.0, 1.0, 1.0, 1.0, 1.0, 1.0, 1.0, 1.0, 1.0, 1.0, 1.0, 1.0, 1.0, 1.0, 1.0, 1.0, 1.0, 1.0, 1.0, 1.0, 1.0, 1.0, 1.0, 1.0, 1.0, 1.0, 1.0, 1.0, 1.0, 1.0, 1.0, 1.0, 1.0, 1.0, 1.0, 1.0, 1.0, 1.0, 1.0, 1.0, 1.0, 1.0, 1.0, 1.0, 1.0, 1.0, 1.0, 1.0, 1.0, 1.0, 1.0, 1.0, 1.0, 1.0, 1.0, 1.0, 1.0, 1.0, 1.0, 1.0, 1.0, 1.0, 1.0, 1.0, 1.0, 1.0, 1.0, 1.0, 1.0, 1.0, 1.0, 1.0, 1.0, 1.0, 1.0, 1.0, 1.0, 1.0, 1.0, 1.0, 1.0, 1.0, 1.0, 1.0, 1.0, 1.0, 1.0, 1.0, 1.0, 1.0, 1.0, 1.0, 1.0, 1.0, 1.0, 1.0, 1.0, 1.0, 1.0, 1.0, 1.0, 1.0, 1.0, 1.0, 1.0, 1.0, 1.0, 1.0, 1.0, 1.0, 1.0, 1.0, 1.0, 1.0, 1.0, 1.0, 1.0, 1.0, 1.0, 1.0, 1.0, 1.0, 1.0, 1.0, 1.0, 1.0, 1.0, 1.0, 1.0, 1.0, 1.0, 1.0, 1.0, 1.0, 1.0, 1.0, 1.0, 1.0, 1.0, 1.0, 1.0, 1.0, 1.0, 1.0, 1.0, 1.0, 1.0, 1.0, 1.0, 1.0, 1.0, 1.0, 1.0, 1.0, 1.0, 1.0, 1.0, 1.0, 1.0, 1.0, 1.0, 1.0, 1.0, 1.0, 1.0, 1.0, 1.0, 1.0, 1.0, 1.0, 1.0, 1.0, 1.0, 1.0, 1.0, 1.0, 1.0, 1.0, 1.0, 1.0, 1.0, 1.0, 1.0, 1.0, 1.0, 1.0, 1.0, 1.0, 1.0, 1.0, 1.0, 1.0, 1.0, 1.0, 1.0, 1.0, 1.0, 1.0, 1.0, 1.0, 1.0, 1.0, 1.0, 1.0, 1.0, 1.0, 1.0, 1.0, 1.0, 1.0, 1.0, 1.0, 1.0, 1.0, 1.0, 1.0, 1.0, 1.0, 1.0, 1.0, 1.0, 1.0, 1.0, 1.0, 1.0, 1.0, 1.0, 1.0, 1.0, 1.0, 1.0, 1.0, 1.0, 1.0, 1.0, 1.0, 1.0, 1.0, 1.0, 1.0, 1.0, 1.0, 1.0, 1.0, 1.0, 1.0, 1.0, 1.0, 1.0, 1.0, 1.0, 1.0, 1.0, 1.0, 1.0, 1.0, 1.0, 1.0, 1.0, 1.0, 1.0, 1.0, 1.0, 1.0, 1.0, 1.0, 1.0, 1.0, 1.0, 1.0, 1.0, 1.0, 1.0, 1.0, 1.0, 1.0, 1.0, 1.0, 1.0, 1.0, 1.0, 1.0, 1.0, 1.0, 1.0, 1.0, 1.0, 1.0, 1.0, 1.0, 1.0, 1.0, 1.0, 1.0, 1.0, 1.0, 1.0, 1.0, 1.0, 1.0, 1.0, 1.0, 1.0, 1.0, 1.0, 1.0, 1.0, 1.0, 1.0, 1.0, 1.0, 1.0, 1.0, 1.0, 1.0, 1.0, 1.0, 1.0, 1.0, 1.0, 1.0, 1.0, 1.0, 1.0, 1.0, 1.0, 1.0, 1.0, 1.0, 1.0, 1.0, 1.0, 1.0, 1.0, 1.0, 1.0, 1.0, 1.0, 1.0, 1.0, 1.0, 1.0, 1.0, 1.0, 1.0, 1.0, 1.0, 1.0, 1.0, 1.0, 1.0, 1.0, 1.0])
me_circle.use_remesh_fix_poles = True
me_circle.use_remesh_preserve_attributes = False
me_circle.use_mirror_vertex_groups = False
me_circle.update()
me_plane = bpy.data.meshes.new('Plane')
me_plane.from_pydata([(-1.0, 0.0, 0.0), (1.0, 0.0, 0.0), (-1.0, 2.0, 0.0), (1.0, 2.0, 0.0), (0.0, 5.96e-08, 1.0), (0.0, 5.96e-08, -1.0), (0.0, 2.0, 1.0), (0.0, 2.0, -1.0), (-1.0, 0.0, 0.0), (1.0, 0.0, 0.0), (-1.0, 2.0, 0.0), (1.0, 2.0, 0.0), (0.0, 5.96e-08, 1.0), (0.0, 5.96e-08, -1.0), (0.0, 2.0, 1.0), (0.0, 2.0, -1.0), (-1.0, 0.0, 0.0), (1.0, 0.0, 0.0), (-1.0, 2.0, 0.0), (1.0, 2.0, 0.0), (0.0, 5.96e-08, 1.0), (0.0, 5.96e-08, -1.0), (0.0, 2.0, 1.0), (0.0, 2.0, -1.0), (-1.0, 0.0, 0.0), (1.0, 0.0, 0.0), (-1.0, 2.0, 0.0), (1.0, 2.0, 0.0), (0.0, 5.96e-08, 1.0), (0.0, 5.96e-08, -1.0), (0.0, 2.0, 1.0), (0.0, 2.0, -1.0), (-1.0, 0.004981, 0.0), (1.0, 0.004981, 0.0), (-1.0, 2.005, 0.0), (1.0, 2.005, 0.0), (0.0, 0.004981, 1.0), (0.0, 0.004981, -1.0), (0.0, 2.005, 1.0), (0.0, 2.005, -1.0), (-1.0, 0.004981, 0.0), (1.0, 0.004981, 0.0), (-1.0, 2.005, 0.0), (1.0, 2.005, 0.0), (0.0, 0.004981, 1.0), (0.0, 0.004981, -1.0), (0.0, 2.005, 1.0), (0.0, 2.005, -1.0), (-1.0, 0.004981, 0.0), (1.0, 0.004981, 0.0), (-1.0, 2.005, 0.0), (1.0, 2.005, 0.0), (0.0, 0.004981, 1.0), (0.0, 0.004981, -1.0), (0.0, 2.005, 1.0), (0.0, 2.005, -1.0), (-1.0, 0.004981, 0.0), (1.0, 0.004981, 0.0), (-1.0, 2.005, 0.0), (1.0, 2.005, 0.0), (0.0, 0.004981, 1.0), (0.0, 0.004981, -1.0), (0.0, 2.005, 1.0), (0.0, 2.005, -1.0)], [], [(0, 2, 3, 1), (4, 6, 7, 5), (8, 10, 11, 9), (12, 14, 15, 13), (16, 18, 19, 17), (20, 22, 23, 21), (24, 26, 27, 25), (28, 30, 31, 29), (32, 33, 35, 34), (36, 37, 39, 38), (40, 41, 43, 42), (44, 45, 47, 46), (48, 49, 51, 50), (52, 53, 55, 54), (56, 57, 59, 58), (60, 61, 63, 62)])
_uv = me_plane.uv_layers.new(name='UVMap')
_uv.uv.foreach_set('vector', [0.0, 0.0, 0.0, 1.0, 1.0, 1.0, 1.0, 0.0, 0.0, 0.0, 0.0, 1.0, 1.0, 1.0, 1.0, 0.0, 0.0, 0.0, 0.0, 1.0, 1.0, 1.0, 1.0, 0.0, 0.0, 0.0, 0.0, 1.0, 1.0, 1.0, 1.0, 0.0, 0.0, 0.0, 0.0, 1.0, 1.0, 1.0, 1.0, 0.0, 0.0, 0.0, 0.0, 1.0, 1.0, 1.0, 1.0, 0.0, 0.0, 0.0, 0.0, 1.0, 1.0, 1.0, 1.0, 0.0, 0.0, 0.0, 0.0, 1.0, 1.0, 1.0, 1.0, 0.0, 0.0, 0.0, 1.0, 0.0, 1.0, 1.0, 0.0, 1.0, 0.0, 0.0, 1.0, 0.0, 1.0, 1.0, 0.0, 1.0, 0.0, 0.0, 1.0, 0.0, 1.0, 1.0, 0.0, 1.0, 0.0, 0.0, 1.0, 0.0, 1.0, 1.0, 0.0, 1.0, 0.0, 0.0, 1.0, 0.0, 1.0, 1.0, 0.0, 1.0, 0.0, 0.0, 1.0, 0.0, 1.0, 1.0, 0.0, 1.0, 0.0, 0.0, 1.0, 0.0, 1.0, 1.0, 0.0, 1.0, 0.0, 0.0, 1.0, 0.0, 1.0, 1.0, 0.0, 1.0])
me_plane.use_remesh_fix_poles = True
me_plane.use_remesh_preserve_attributes = False
me_plane.use_mirror_vertex_groups = False
me_plane.update()

# ---- objects
ob_muzzlecone = bpy.data.objects.new('MuzzleCone', me_circle)
ob_muzzleplanes = bpy.data.objects.new('MuzzlePlanes', me_plane)

# ---- transforms, parenting, visibility, modifiers, constraints
ob_muzzlecone.location = (0.0, 0.0, 0.0)
ob_muzzlecone.rotation_euler = (-1.571, -0.0, 0.0)
ob_muzzlecone.lineart.crease_threshold = 0.0
ob_muzzleplanes.location = (0.0, 0.0, 0.0)
ob_muzzleplanes.lineart.crease_threshold = 0.0

# ---- collection membership
col_collection.objects.link(ob_muzzlecone)
col_collection.objects.link(ob_muzzleplanes)

# ---- scene / render settings (as saved in the file)
scene.frame_start = 1; scene.frame_end = 250; scene.frame_set(42)
scene.render.engine = 'BLENDER_EEVEE_NEXT'
scene.cycles.use_denoising = False
scene.cycles.samples = 128
scene.cycles.sampling_pattern = 'TABULATED_SOBOL'
scene.cycles.use_adaptive_sampling = False
scene.cycles.use_light_tree = False
scene.view_settings.view_transform = 'Filmic'
bpy.context.view_layer.update()

# ---- added for rendering (the .blend has no active camera and no usable light): camera, sun
cam_auto = bpy.data.cameras.new('AutoCamera')
cam_auto.lens = 50.0
cam_auto.sensor_width = 36.0
cam_auto.clip_end = 1000.0
ob_auto_camera = bpy.data.objects.new('AutoCamera', cam_auto)
scene.collection.objects.link(ob_auto_camera)
ob_auto_camera.location = (3.21016, -2.84948, 2.56844)
ob_auto_camera.rotation_euler = (1.09748, -7.21219e-08, 0.694738)
scene.camera = ob_auto_camera
light_auto_sun = bpy.data.lights.new('AutoSun', 'SUN')
light_auto_sun.energy = 3.0
light_auto_sun.angle = 0.0523599
ob_auto_sun = bpy.data.objects.new('AutoSun', light_auto_sun)
scene.collection.objects.link(ob_auto_sun)
ob_auto_sun.rotation_euler = (0.872665, 0.174533, 0.523599)
bpy.context.view_layer.update()
